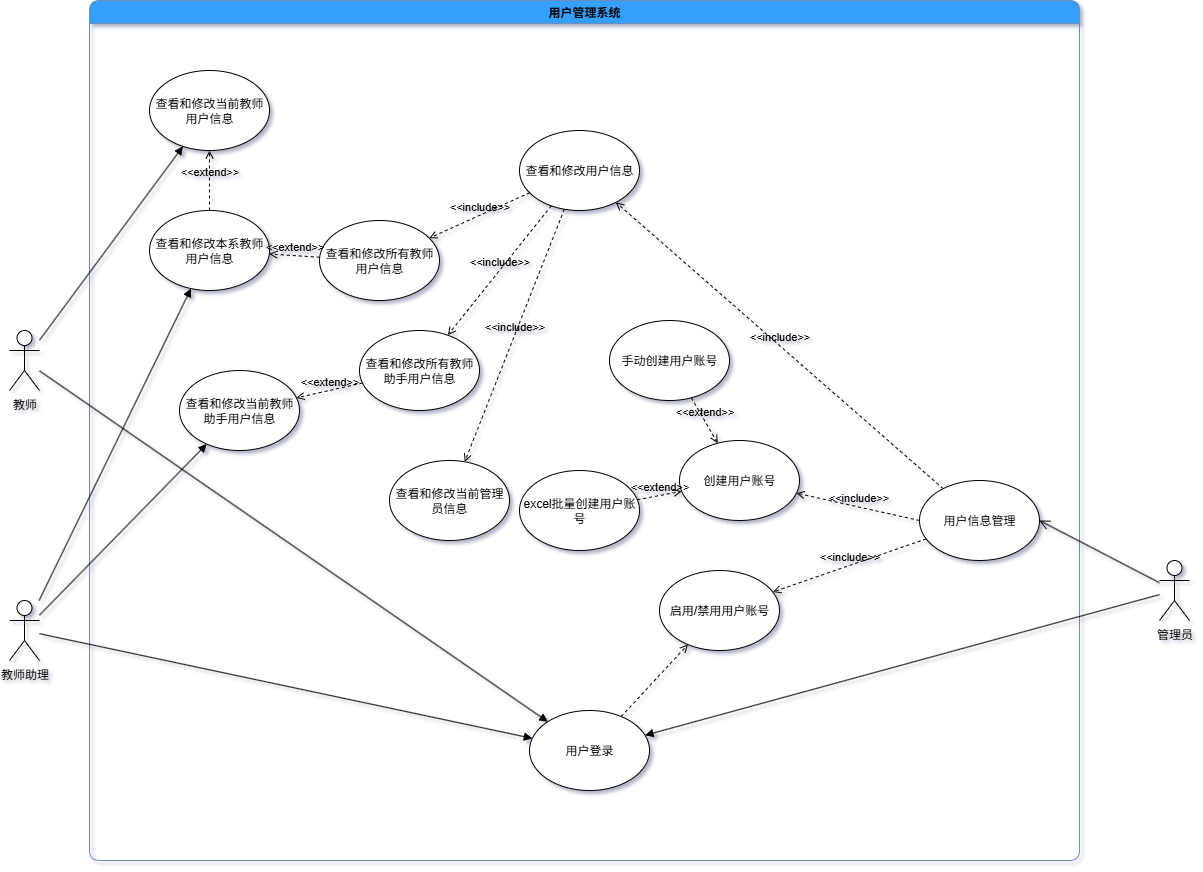

The diagram above was exported from draw.io. Its source (the exported page's mxGraphModel, read from the mxfile embedded in the PNG):
<mxGraphModel dx="2186" dy="1323" grid="1" gridSize="10" guides="1" tooltips="1" connect="1" arrows="1" fold="1" page="1" pageScale="1" pageWidth="3300" pageHeight="4681" background="#FFFFFF" math="0" shadow="1">
  <root>
    <mxCell id="0" />
    <mxCell id="1" parent="0" />
    <mxCell id="EpLXfJkNhiaX3Yg0BDhP-1" value="教师" style="shape=umlActor;verticalLabelPosition=bottom;verticalAlign=top;html=1;outlineConnect=0;" vertex="1" parent="1">
      <mxGeometry x="350" y="440" width="30" height="60" as="geometry" />
    </mxCell>
    <mxCell id="EpLXfJkNhiaX3Yg0BDhP-2" value="教师助理" style="shape=umlActor;verticalLabelPosition=bottom;verticalAlign=top;html=1;outlineConnect=0;" vertex="1" parent="1">
      <mxGeometry x="350" y="710" width="30" height="60" as="geometry" />
    </mxCell>
    <mxCell id="EpLXfJkNhiaX3Yg0BDhP-3" value="管理员" style="shape=umlActor;verticalLabelPosition=bottom;verticalAlign=top;html=1;outlineConnect=0;" vertex="1" parent="1">
      <mxGeometry x="1500" y="670" width="30" height="60" as="geometry" />
    </mxCell>
    <mxCell id="EpLXfJkNhiaX3Yg0BDhP-8" value="用户管理系统" style="swimlane;whiteSpace=wrap;html=1;fillColor=#349FFC;strokeColor=#6c8ebf;rounded=1;shadow=0;glass=0;gradientColor=none;" vertex="1" parent="1">
      <mxGeometry x="430" y="110" width="990" height="860" as="geometry" />
    </mxCell>
    <mxCell id="EpLXfJkNhiaX3Yg0BDhP-17" value="用户信息管理" style="ellipse;whiteSpace=wrap;html=1;" vertex="1" parent="EpLXfJkNhiaX3Yg0BDhP-8">
      <mxGeometry x="830" y="480" width="120" height="80" as="geometry" />
    </mxCell>
    <mxCell id="EpLXfJkNhiaX3Yg0BDhP-21" value="创建用户账号" style="ellipse;whiteSpace=wrap;html=1;" vertex="1" parent="EpLXfJkNhiaX3Yg0BDhP-8">
      <mxGeometry x="590" y="440" width="120" height="80" as="geometry" />
    </mxCell>
    <mxCell id="EpLXfJkNhiaX3Yg0BDhP-23" value="&amp;lt;&amp;lt;include&amp;gt;&amp;gt;" style="html=1;verticalAlign=bottom;labelBackgroundColor=none;endArrow=open;endFill=0;dashed=1;rounded=0;exitX=0;exitY=0.5;exitDx=0;exitDy=0;" edge="1" parent="EpLXfJkNhiaX3Yg0BDhP-8" source="EpLXfJkNhiaX3Yg0BDhP-17" target="EpLXfJkNhiaX3Yg0BDhP-21">
      <mxGeometry width="160" relative="1" as="geometry">
        <mxPoint x="220" y="300" as="sourcePoint" />
        <mxPoint x="380" y="300" as="targetPoint" />
      </mxGeometry>
    </mxCell>
    <mxCell id="EpLXfJkNhiaX3Yg0BDhP-24" value="excel批量创建用户账号" style="ellipse;whiteSpace=wrap;html=1;" vertex="1" parent="EpLXfJkNhiaX3Yg0BDhP-8">
      <mxGeometry x="430" y="470" width="120" height="80" as="geometry" />
    </mxCell>
    <mxCell id="EpLXfJkNhiaX3Yg0BDhP-27" value="手动创建用户账号" style="ellipse;whiteSpace=wrap;html=1;" vertex="1" parent="EpLXfJkNhiaX3Yg0BDhP-8">
      <mxGeometry x="520" y="320" width="120" height="80" as="geometry" />
    </mxCell>
    <mxCell id="EpLXfJkNhiaX3Yg0BDhP-34" value="启用/禁用用户账号" style="ellipse;whiteSpace=wrap;html=1;" vertex="1" parent="EpLXfJkNhiaX3Yg0BDhP-8">
      <mxGeometry x="570" y="570" width="120" height="80" as="geometry" />
    </mxCell>
    <mxCell id="EpLXfJkNhiaX3Yg0BDhP-33" value="&amp;lt;&amp;lt;include&amp;gt;&amp;gt;" style="html=1;verticalAlign=bottom;labelBackgroundColor=none;endArrow=open;endFill=0;dashed=1;rounded=0;" edge="1" parent="EpLXfJkNhiaX3Yg0BDhP-8" source="EpLXfJkNhiaX3Yg0BDhP-17" target="EpLXfJkNhiaX3Yg0BDhP-34">
      <mxGeometry width="160" relative="1" as="geometry">
        <mxPoint x="873" y="699" as="sourcePoint" />
        <mxPoint x="690" y="580" as="targetPoint" />
      </mxGeometry>
    </mxCell>
    <mxCell id="EpLXfJkNhiaX3Yg0BDhP-47" value="查看和修改当前教师用户信息" style="ellipse;whiteSpace=wrap;html=1;" vertex="1" parent="EpLXfJkNhiaX3Yg0BDhP-8">
      <mxGeometry x="60" y="70" width="120" height="80" as="geometry" />
    </mxCell>
    <mxCell id="EpLXfJkNhiaX3Yg0BDhP-53" value="查看和修改用户信息" style="ellipse;whiteSpace=wrap;html=1;" vertex="1" parent="EpLXfJkNhiaX3Yg0BDhP-8">
      <mxGeometry x="430" y="130" width="120" height="80" as="geometry" />
    </mxCell>
    <mxCell id="EpLXfJkNhiaX3Yg0BDhP-54" value="&amp;lt;&amp;lt;include&amp;gt;&amp;gt;" style="html=1;verticalAlign=bottom;labelBackgroundColor=none;endArrow=open;endFill=0;dashed=1;rounded=0;" edge="1" parent="EpLXfJkNhiaX3Yg0BDhP-8" source="EpLXfJkNhiaX3Yg0BDhP-17" target="EpLXfJkNhiaX3Yg0BDhP-53">
      <mxGeometry width="160" relative="1" as="geometry">
        <mxPoint x="889" y="604" as="sourcePoint" />
        <mxPoint x="530" y="370" as="targetPoint" />
      </mxGeometry>
    </mxCell>
    <mxCell id="EpLXfJkNhiaX3Yg0BDhP-57" value="查看和修改当前教师助手用户信息" style="ellipse;whiteSpace=wrap;html=1;" vertex="1" parent="EpLXfJkNhiaX3Yg0BDhP-8">
      <mxGeometry x="90" y="370" width="120" height="80" as="geometry" />
    </mxCell>
    <mxCell id="EpLXfJkNhiaX3Yg0BDhP-59" value="&amp;lt;&amp;lt;include&amp;gt;&amp;gt;" style="html=1;verticalAlign=bottom;labelBackgroundColor=none;endArrow=open;endFill=0;dashed=1;rounded=0;" edge="1" parent="EpLXfJkNhiaX3Yg0BDhP-8" source="EpLXfJkNhiaX3Yg0BDhP-53" target="EpLXfJkNhiaX3Yg0BDhP-66">
      <mxGeometry width="160" relative="1" as="geometry">
        <mxPoint x="534" y="974" as="sourcePoint" />
        <mxPoint x="170" y="520" as="targetPoint" />
      </mxGeometry>
    </mxCell>
    <mxCell id="EpLXfJkNhiaX3Yg0BDhP-60" value="&amp;lt;&amp;lt;include&amp;gt;&amp;gt;" style="html=1;verticalAlign=bottom;labelBackgroundColor=none;endArrow=open;endFill=0;dashed=1;rounded=0;" edge="1" parent="EpLXfJkNhiaX3Yg0BDhP-8" source="EpLXfJkNhiaX3Yg0BDhP-53" target="EpLXfJkNhiaX3Yg0BDhP-68">
      <mxGeometry width="160" relative="1" as="geometry">
        <mxPoint x="480" y="630" as="sourcePoint" />
        <mxPoint x="230" y="781" as="targetPoint" />
      </mxGeometry>
    </mxCell>
    <mxCell id="EpLXfJkNhiaX3Yg0BDhP-61" value="查看和修改当前管理员信息" style="ellipse;whiteSpace=wrap;html=1;" vertex="1" parent="EpLXfJkNhiaX3Yg0BDhP-8">
      <mxGeometry x="300" y="460" width="120" height="80" as="geometry" />
    </mxCell>
    <mxCell id="EpLXfJkNhiaX3Yg0BDhP-62" value="&amp;lt;&amp;lt;include&amp;gt;&amp;gt;" style="html=1;verticalAlign=bottom;labelBackgroundColor=none;endArrow=open;endFill=0;dashed=1;rounded=0;" edge="1" parent="EpLXfJkNhiaX3Yg0BDhP-8" source="EpLXfJkNhiaX3Yg0BDhP-53" target="EpLXfJkNhiaX3Yg0BDhP-61">
      <mxGeometry width="160" relative="1" as="geometry">
        <mxPoint x="424" y="700" as="sourcePoint" />
        <mxPoint x="240" y="819" as="targetPoint" />
      </mxGeometry>
    </mxCell>
    <mxCell id="EpLXfJkNhiaX3Yg0BDhP-64" value="查看和修改本系教师用户信息" style="ellipse;whiteSpace=wrap;html=1;" vertex="1" parent="EpLXfJkNhiaX3Yg0BDhP-8">
      <mxGeometry x="60" y="210" width="120" height="80" as="geometry" />
    </mxCell>
    <mxCell id="EpLXfJkNhiaX3Yg0BDhP-65" value="&amp;lt;&amp;lt;extend&amp;gt;&amp;gt;" style="html=1;verticalAlign=bottom;labelBackgroundColor=none;endArrow=open;endFill=0;dashed=1;rounded=0;" edge="1" parent="EpLXfJkNhiaX3Yg0BDhP-8" source="EpLXfJkNhiaX3Yg0BDhP-64" target="EpLXfJkNhiaX3Yg0BDhP-47">
      <mxGeometry width="160" relative="1" as="geometry">
        <mxPoint x="280" y="450" as="sourcePoint" />
        <mxPoint x="440" y="450" as="targetPoint" />
      </mxGeometry>
    </mxCell>
    <mxCell id="EpLXfJkNhiaX3Yg0BDhP-66" value="查看和修改所有教师用户信息" style="ellipse;whiteSpace=wrap;html=1;" vertex="1" parent="EpLXfJkNhiaX3Yg0BDhP-8">
      <mxGeometry x="230" y="220" width="120" height="80" as="geometry" />
    </mxCell>
    <mxCell id="EpLXfJkNhiaX3Yg0BDhP-67" value="&amp;lt;&amp;lt;extend&amp;gt;&amp;gt;" style="html=1;verticalAlign=bottom;labelBackgroundColor=none;endArrow=open;endFill=0;dashed=1;rounded=0;" edge="1" parent="EpLXfJkNhiaX3Yg0BDhP-8" source="EpLXfJkNhiaX3Yg0BDhP-66" target="EpLXfJkNhiaX3Yg0BDhP-64">
      <mxGeometry width="160" relative="1" as="geometry">
        <mxPoint x="150" y="360" as="sourcePoint" />
        <mxPoint x="214" y="340" as="targetPoint" />
      </mxGeometry>
    </mxCell>
    <mxCell id="EpLXfJkNhiaX3Yg0BDhP-68" value="查看和修改所有教师助手用户信息" style="ellipse;whiteSpace=wrap;html=1;" vertex="1" parent="EpLXfJkNhiaX3Yg0BDhP-8">
      <mxGeometry x="270" y="330" width="120" height="80" as="geometry" />
    </mxCell>
    <mxCell id="EpLXfJkNhiaX3Yg0BDhP-69" value="&amp;lt;&amp;lt;extend&amp;gt;&amp;gt;" style="html=1;verticalAlign=bottom;labelBackgroundColor=none;endArrow=open;endFill=0;dashed=1;rounded=0;" edge="1" parent="EpLXfJkNhiaX3Yg0BDhP-8" source="EpLXfJkNhiaX3Yg0BDhP-68" target="EpLXfJkNhiaX3Yg0BDhP-57">
      <mxGeometry width="160" relative="1" as="geometry">
        <mxPoint x="270" y="394" as="sourcePoint" />
        <mxPoint x="220" y="390" as="targetPoint" />
      </mxGeometry>
    </mxCell>
    <mxCell id="EpLXfJkNhiaX3Yg0BDhP-70" value="用户登录" style="ellipse;whiteSpace=wrap;html=1;" vertex="1" parent="EpLXfJkNhiaX3Yg0BDhP-8">
      <mxGeometry x="440" y="710" width="120" height="80" as="geometry" />
    </mxCell>
    <mxCell id="EpLXfJkNhiaX3Yg0BDhP-78" value="" style="html=1;verticalAlign=bottom;labelBackgroundColor=none;endArrow=open;endFill=0;dashed=1;rounded=0;" edge="1" parent="EpLXfJkNhiaX3Yg0BDhP-8" source="EpLXfJkNhiaX3Yg0BDhP-70" target="EpLXfJkNhiaX3Yg0BDhP-34">
      <mxGeometry width="160" relative="1" as="geometry">
        <mxPoint x="370" y="500" as="sourcePoint" />
        <mxPoint x="429.8994199407116" y="657.6885876111655" as="targetPoint" />
      </mxGeometry>
    </mxCell>
    <mxCell id="EpLXfJkNhiaX3Yg0BDhP-80" value="&amp;lt;&amp;lt;extend&amp;gt;&amp;gt;" style="html=1;verticalAlign=bottom;labelBackgroundColor=none;endArrow=open;endFill=0;dashed=1;rounded=0;" edge="1" parent="EpLXfJkNhiaX3Yg0BDhP-8" source="EpLXfJkNhiaX3Yg0BDhP-24" target="EpLXfJkNhiaX3Yg0BDhP-21">
      <mxGeometry width="160" relative="1" as="geometry">
        <mxPoint x="570" y="540" as="sourcePoint" />
        <mxPoint x="470" y="434" as="targetPoint" />
      </mxGeometry>
    </mxCell>
    <mxCell id="EpLXfJkNhiaX3Yg0BDhP-81" value="&amp;lt;&amp;lt;extend&amp;gt;&amp;gt;" style="html=1;verticalAlign=bottom;labelBackgroundColor=none;endArrow=open;endFill=0;dashed=1;rounded=0;" edge="1" parent="EpLXfJkNhiaX3Yg0BDhP-8" source="EpLXfJkNhiaX3Yg0BDhP-27" target="EpLXfJkNhiaX3Yg0BDhP-21">
      <mxGeometry width="160" relative="1" as="geometry">
        <mxPoint x="530" y="430" as="sourcePoint" />
        <mxPoint x="480" y="434" as="targetPoint" />
      </mxGeometry>
    </mxCell>
    <mxCell id="EpLXfJkNhiaX3Yg0BDhP-19" value="" style="endArrow=open;startArrow=none;endFill=0;startFill=0;endSize=8;html=1;verticalAlign=bottom;labelBackgroundColor=none;strokeWidth=1;rounded=0;entryX=1;entryY=0.5;entryDx=0;entryDy=0;" edge="1" parent="1" source="EpLXfJkNhiaX3Yg0BDhP-3" target="EpLXfJkNhiaX3Yg0BDhP-17">
      <mxGeometry width="160" relative="1" as="geometry">
        <mxPoint x="1160" y="450" as="sourcePoint" />
        <mxPoint x="1210" y="580" as="targetPoint" />
      </mxGeometry>
    </mxCell>
    <mxCell id="EpLXfJkNhiaX3Yg0BDhP-43" value="" style="html=1;verticalAlign=bottom;labelBackgroundColor=none;endArrow=block;endFill=1;rounded=0;" edge="1" parent="1" source="EpLXfJkNhiaX3Yg0BDhP-1" target="EpLXfJkNhiaX3Yg0BDhP-47">
      <mxGeometry width="160" relative="1" as="geometry">
        <mxPoint x="400" y="419" as="sourcePoint" />
        <mxPoint x="565.1143277009546" y="693.4563133912623" as="targetPoint" />
      </mxGeometry>
    </mxCell>
    <mxCell id="EpLXfJkNhiaX3Yg0BDhP-50" value="" style="html=1;verticalAlign=bottom;labelBackgroundColor=none;endArrow=block;endFill=1;rounded=0;" edge="1" parent="1" source="EpLXfJkNhiaX3Yg0BDhP-2" target="EpLXfJkNhiaX3Yg0BDhP-64">
      <mxGeometry width="160" relative="1" as="geometry">
        <mxPoint x="430" y="800" as="sourcePoint" />
        <mxPoint x="460" y="800" as="targetPoint" />
      </mxGeometry>
    </mxCell>
    <mxCell id="EpLXfJkNhiaX3Yg0BDhP-58" value="" style="html=1;verticalAlign=bottom;labelBackgroundColor=none;endArrow=block;endFill=1;rounded=0;" edge="1" parent="1" source="EpLXfJkNhiaX3Yg0BDhP-2" target="EpLXfJkNhiaX3Yg0BDhP-57">
      <mxGeometry width="160" relative="1" as="geometry">
        <mxPoint x="370" y="1088" as="sourcePoint" />
        <mxPoint x="559" y="1010" as="targetPoint" />
      </mxGeometry>
    </mxCell>
    <mxCell id="EpLXfJkNhiaX3Yg0BDhP-71" value="" style="html=1;verticalAlign=bottom;labelBackgroundColor=none;endArrow=block;endFill=1;rounded=0;" edge="1" parent="1" source="EpLXfJkNhiaX3Yg0BDhP-1" target="EpLXfJkNhiaX3Yg0BDhP-70">
      <mxGeometry width="160" relative="1" as="geometry">
        <mxPoint x="300" y="470" as="sourcePoint" />
        <mxPoint x="717" y="516" as="targetPoint" />
      </mxGeometry>
    </mxCell>
    <mxCell id="EpLXfJkNhiaX3Yg0BDhP-72" value="" style="html=1;verticalAlign=bottom;labelBackgroundColor=none;endArrow=block;endFill=1;rounded=0;" edge="1" parent="1" source="EpLXfJkNhiaX3Yg0BDhP-2" target="EpLXfJkNhiaX3Yg0BDhP-70">
      <mxGeometry width="160" relative="1" as="geometry">
        <mxPoint x="630" y="622" as="sourcePoint" />
        <mxPoint x="1124" y="500" as="targetPoint" />
      </mxGeometry>
    </mxCell>
    <mxCell id="EpLXfJkNhiaX3Yg0BDhP-73" value="" style="html=1;verticalAlign=bottom;labelBackgroundColor=none;endArrow=block;endFill=1;rounded=0;" edge="1" parent="1" source="EpLXfJkNhiaX3Yg0BDhP-3" target="EpLXfJkNhiaX3Yg0BDhP-70">
      <mxGeometry width="160" relative="1" as="geometry">
        <mxPoint x="1180" y="985" as="sourcePoint" />
        <mxPoint x="1774" y="450" as="targetPoint" />
      </mxGeometry>
    </mxCell>
  </root>
</mxGraphModel>